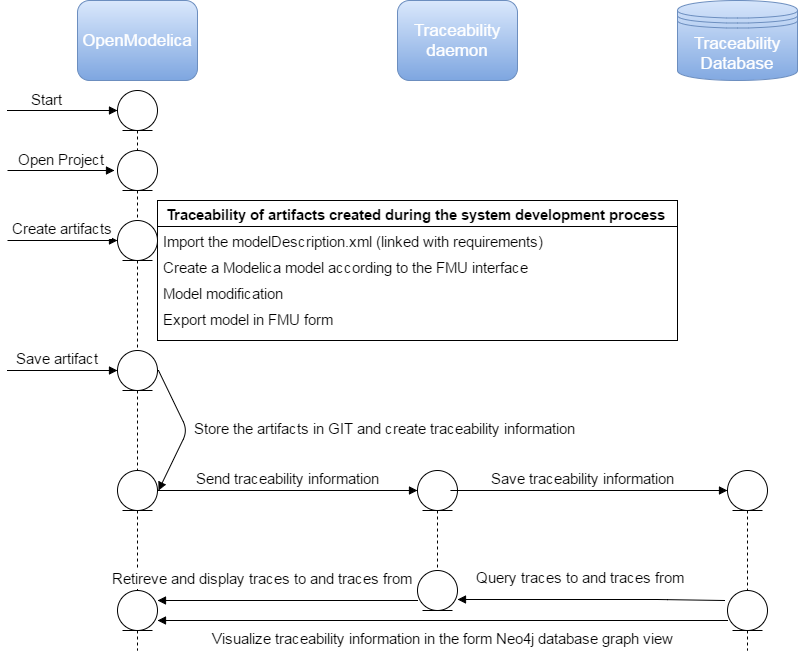

The diagram above was exported from draw.io. Its source (the exported page's mxGraphModel, read from the mxfile embedded in the PNG):
<mxGraphModel dx="946" dy="516" grid="1" gridSize="10" guides="1" tooltips="1" connect="1" arrows="1" fold="1" page="1" pageScale="1" pageWidth="850" pageHeight="1100" background="#ffffff" math="0" shadow="0">
  <root>
    <mxCell id="0" />
    <mxCell id="1" parent="0" />
    <mxCell id="3" value="&lt;font color=&quot;#ffffff&quot; style=&quot;font-size: 17px;&quot;&gt;Traceability daemon&lt;/font&gt;" style="rounded=1;whiteSpace=wrap;html=1;fillColor=#dae8fc;gradientColor=#7ea6e0;strokeColor=#6c8ebf;fontSize=17;" parent="1" vertex="1">
      <mxGeometry x="400" y="40" width="120" height="80" as="geometry" />
    </mxCell>
    <mxCell id="7" value="" style="shape=umlLifeline;participant=umlEntity;perimeter=lifelinePerimeter;whiteSpace=wrap;html=1;container=1;collapsible=0;recursiveResize=0;verticalAlign=top;spacingTop=36;labelBackgroundColor=#ffffff;outlineConnect=0;fillColor=#ffffff;strokeColor=#000000;" parent="1" vertex="1">
      <mxGeometry x="120" y="130" width="40" height="60" as="geometry" />
    </mxCell>
    <mxCell id="12" value="&lt;font style=&quot;font-size: 15px&quot;&gt;Start&lt;/font&gt;" style="html=1;verticalAlign=bottom;endArrow=block;fontSize=14;" parent="1" edge="1">
      <mxGeometry x="-0.1111" y="-10" width="80" relative="1" as="geometry">
        <mxPoint x="10" y="150" as="sourcePoint" />
        <mxPoint x="120" y="150" as="targetPoint" />
        <Array as="points">
          <mxPoint x="70" y="150" />
          <mxPoint x="90" y="150" />
        </Array>
        <mxPoint x="-10" y="-10" as="offset" />
      </mxGeometry>
    </mxCell>
    <mxCell id="20" value="&lt;font color=&quot;#ffffff&quot; style=&quot;font-size: 17px;&quot;&gt;OpenModelica&lt;/font&gt;" style="rounded=1;whiteSpace=wrap;html=1;strokeColor=#6c8ebf;fillColor=#dae8fc;gradientColor=#7ea6e0;fontSize=17;" parent="1" vertex="1">
      <mxGeometry x="80" y="40" width="120" height="80" as="geometry" />
    </mxCell>
    <mxCell id="25" value="&lt;font color=&quot;#ffffff&quot; style=&quot;font-size: 17px;&quot;&gt;Traceability Database&lt;/font&gt;" style="shape=datastore;whiteSpace=wrap;html=1;strokeColor=#6c8ebf;fillColor=#dae8fc;gradientColor=#7ea6e0;fontSize=17;" parent="1" vertex="1">
      <mxGeometry x="680" y="40" width="120" height="80" as="geometry" />
    </mxCell>
    <mxCell id="30" value="&lt;font style=&quot;font-size: 15px&quot;&gt;Open Project&lt;/font&gt;" style="html=1;verticalAlign=bottom;endArrow=block;fontSize=12;" parent="1" edge="1">
      <mxGeometry width="80" relative="1" as="geometry">
        <mxPoint x="10" y="210" as="sourcePoint" />
        <mxPoint x="117" y="210" as="targetPoint" />
      </mxGeometry>
    </mxCell>
    <mxCell id="31" value="&lt;font style=&quot;font-size: 15px&quot;&gt;Create artifacts&lt;/font&gt;" style="html=1;verticalAlign=bottom;endArrow=block;fontSize=17;" parent="1" edge="1">
      <mxGeometry width="80" relative="1" as="geometry">
        <mxPoint x="10" y="280" as="sourcePoint" />
        <mxPoint x="120" y="280" as="targetPoint" />
      </mxGeometry>
    </mxCell>
    <mxCell id="34" value="" style="shape=umlLifeline;participant=umlEntity;perimeter=lifelinePerimeter;whiteSpace=wrap;html=1;container=1;collapsible=0;recursiveResize=0;verticalAlign=top;spacingTop=36;labelBackgroundColor=#ffffff;outlineConnect=0;fillColor=#ffffff;strokeColor=#000000;" parent="1" vertex="1">
      <mxGeometry x="120" y="390" width="40" height="130" as="geometry" />
    </mxCell>
    <mxCell id="36" value="&lt;font style=&quot;font-size: 15px&quot;&gt;&lt;font&gt;Save&amp;nbsp;&lt;/font&gt;&lt;font&gt;artifact&lt;/font&gt;&lt;/font&gt;" style="html=1;verticalAlign=bottom;endArrow=block;fontSize=17;" parent="1" edge="1">
      <mxGeometry x="0.0909" y="-10" width="80" relative="1" as="geometry">
        <mxPoint x="10" y="410" as="sourcePoint" />
        <mxPoint x="120" y="410" as="targetPoint" />
        <Array as="points">
          <mxPoint x="70" y="410" />
        </Array>
        <mxPoint x="-10" y="-10" as="offset" />
      </mxGeometry>
    </mxCell>
    <mxCell id="37" value="" style="shape=umlLifeline;participant=umlEntity;perimeter=lifelinePerimeter;whiteSpace=wrap;html=1;container=1;collapsible=0;recursiveResize=0;verticalAlign=top;spacingTop=36;labelBackgroundColor=#ffffff;outlineConnect=0;fillColor=#ffffff;strokeColor=#000000;" parent="1" vertex="1">
      <mxGeometry x="120" y="510" width="40" height="130" as="geometry" />
    </mxCell>
    <mxCell id="39" value="" style="shape=umlLifeline;participant=umlEntity;perimeter=lifelinePerimeter;whiteSpace=wrap;html=1;container=1;collapsible=0;recursiveResize=0;verticalAlign=top;spacingTop=36;labelBackgroundColor=#ffffff;outlineConnect=0;fillColor=#ffffff;strokeColor=#000000;" parent="1" vertex="1">
      <mxGeometry x="420" y="510" width="40" height="100" as="geometry" />
    </mxCell>
    <mxCell id="40" value="" style="shape=umlLifeline;participant=umlEntity;perimeter=lifelinePerimeter;whiteSpace=wrap;html=1;container=1;collapsible=0;recursiveResize=0;verticalAlign=top;spacingTop=36;labelBackgroundColor=#ffffff;outlineConnect=0;fillColor=#ffffff;strokeColor=#000000;" parent="1" vertex="1">
      <mxGeometry x="730" y="510" width="40" height="130" as="geometry" />
    </mxCell>
    <mxCell id="41" value="" style="shape=umlLifeline;participant=umlEntity;perimeter=lifelinePerimeter;whiteSpace=wrap;html=1;container=1;collapsible=0;recursiveResize=0;verticalAlign=top;spacingTop=36;labelBackgroundColor=#ffffff;outlineConnect=0;fillColor=#ffffff;strokeColor=#000000;" parent="1" vertex="1">
      <mxGeometry x="730" y="630" width="40" height="60" as="geometry" />
    </mxCell>
    <mxCell id="42" value="" style="shape=umlLifeline;participant=umlEntity;perimeter=lifelinePerimeter;whiteSpace=wrap;html=1;container=1;collapsible=0;recursiveResize=0;verticalAlign=top;spacingTop=36;labelBackgroundColor=#ffffff;outlineConnect=0;fillColor=#ffffff;strokeColor=#000000;" parent="1" vertex="1">
      <mxGeometry x="120" y="630" width="40" height="60" as="geometry" />
    </mxCell>
    <mxCell id="47" value="&lt;font style=&quot;font-size: 15px&quot;&gt;Send traceability information&lt;/font&gt;" style="html=1;verticalAlign=bottom;endArrow=block;fontSize=17;entryX=0;entryY=0.2;entryPerimeter=0;" parent="1" target="39" edge="1">
      <mxGeometry width="80" relative="1" as="geometry">
        <mxPoint x="160" y="530" as="sourcePoint" />
        <mxPoint x="380" y="530" as="targetPoint" />
      </mxGeometry>
    </mxCell>
    <mxCell id="50" value="&lt;font style=&quot;font-size: 15px&quot;&gt;Save traceability information&lt;/font&gt;" style="html=1;verticalAlign=bottom;endArrow=block;fontSize=17;entryX=0;entryY=0.154;entryPerimeter=0;exitX=1;exitY=0.2;exitPerimeter=0;" parent="1" source="39" target="40" edge="1">
      <mxGeometry width="80" relative="1" as="geometry">
        <mxPoint x="430" y="530" as="sourcePoint" />
        <mxPoint x="650" y="580" as="targetPoint" />
        <Array as="points">
          <mxPoint x="450" y="530" />
          <mxPoint x="510" y="530" />
        </Array>
      </mxGeometry>
    </mxCell>
    <mxCell id="51" value="&lt;font style=&quot;font-size: 15px&quot;&gt;Visualize traceability information in the form Neo4j database graph view&lt;/font&gt;" style="html=1;verticalAlign=bottom;endArrow=block;fontSize=17;" parent="1" edge="1">
      <mxGeometry y="30" width="80" relative="1" as="geometry">
        <mxPoint x="730" y="660" as="sourcePoint" />
        <mxPoint x="160" y="660" as="targetPoint" />
        <Array as="points">
          <mxPoint x="660" y="660" />
          <mxPoint x="600" y="660" />
          <mxPoint x="400" y="660" />
          <mxPoint x="260" y="660" />
          <mxPoint x="200" y="660" />
          <mxPoint x="180" y="660" />
        </Array>
        <mxPoint as="offset" />
      </mxGeometry>
    </mxCell>
    <mxCell id="55" value="" style="shape=umlLifeline;participant=umlEntity;perimeter=lifelinePerimeter;whiteSpace=wrap;html=1;container=1;collapsible=0;recursiveResize=0;verticalAlign=top;spacingTop=36;labelBackgroundColor=#ffffff;outlineConnect=0;fillColor=#ffffff;strokeColor=#000000;" parent="1" vertex="1">
      <mxGeometry x="420" y="610" width="40" height="40" as="geometry" />
    </mxCell>
    <mxCell id="57" value="&lt;font style=&quot;font-size: 15px&quot;&gt;Store the artifacts in GIT and create traceability information&amp;nbsp;&lt;/font&gt;" style="html=1;verticalAlign=bottom;endArrow=block;fontSize=17;exitX=1.025;exitY=0.154;exitPerimeter=0;" parent="1" source="34" edge="1">
      <mxGeometry y="200" width="80" relative="1" as="geometry">
        <mxPoint x="170" y="420" as="sourcePoint" />
        <mxPoint x="161" y="530" as="targetPoint" />
        <Array as="points">
          <mxPoint x="190" y="470" />
        </Array>
        <mxPoint x="20" y="-77" as="offset" />
      </mxGeometry>
    </mxCell>
    <mxCell id="58" value="&lt;font style=&quot;font-size: 15px&quot;&gt;&lt;b&gt;Traceability&amp;nbsp;of&amp;nbsp;artifacts&amp;nbsp;created&amp;nbsp;during the system development process&amp;nbsp;&lt;/b&gt;&lt;/font&gt;" style="swimlane;html=1;fontStyle=0;childLayout=stackLayout;horizontal=1;startSize=26;fillColor=none;horizontalStack=0;resizeParent=1;resizeLast=0;collapsible=1;marginBottom=0;swimlaneFillColor=#ffffff;strokeColor=#000000;fontSize=12;" parent="1" vertex="1">
      <mxGeometry x="160" y="240" width="520" height="140" as="geometry" />
    </mxCell>
    <mxCell id="59" value="&lt;span&gt;&lt;font style=&quot;font-size: 15px&quot;&gt;Import the modelDescription.xml (linked with requirements) &amp;nbsp;&lt;/font&gt;&lt;/span&gt;" style="text;html=1;strokeColor=none;fillColor=none;align=left;verticalAlign=top;spacingLeft=4;spacingRight=4;whiteSpace=wrap;overflow=hidden;rotatable=0;points=[[0,0.5],[1,0.5]];portConstraint=eastwest;" parent="58" vertex="1">
      <mxGeometry y="26" width="520" height="26" as="geometry" />
    </mxCell>
    <mxCell id="60" value="&lt;font style=&quot;font-size: 15px&quot;&gt;Create a Modelica model according to the FMU interface&lt;/font&gt;" style="text;html=1;strokeColor=none;fillColor=none;align=left;verticalAlign=top;spacingLeft=4;spacingRight=4;whiteSpace=wrap;overflow=hidden;rotatable=0;points=[[0,0.5],[1,0.5]];portConstraint=eastwest;" parent="58" vertex="1">
      <mxGeometry y="52" width="520" height="26" as="geometry" />
    </mxCell>
    <mxCell id="61" value="&lt;font style=&quot;font-size: 15px&quot;&gt;Model modification&lt;/font&gt;" style="text;html=1;strokeColor=none;fillColor=none;align=left;verticalAlign=top;spacingLeft=4;spacingRight=4;whiteSpace=wrap;overflow=hidden;rotatable=0;points=[[0,0.5],[1,0.5]];portConstraint=eastwest;" parent="58" vertex="1">
      <mxGeometry y="78" width="520" height="26" as="geometry" />
    </mxCell>
    <mxCell id="62" value="&lt;font style=&quot;font-size: 15px&quot;&gt;Export model in FMU form&lt;/font&gt;" style="text;html=1;strokeColor=none;fillColor=none;align=left;verticalAlign=top;spacingLeft=4;spacingRight=4;whiteSpace=wrap;overflow=hidden;rotatable=0;points=[[0,0.5],[1,0.5]];portConstraint=eastwest;" parent="58" vertex="1">
      <mxGeometry y="104" width="520" height="26" as="geometry" />
    </mxCell>
    <mxCell id="8" value="" style="shape=umlLifeline;participant=umlEntity;perimeter=lifelinePerimeter;whiteSpace=wrap;html=1;container=1;collapsible=0;recursiveResize=0;verticalAlign=top;spacingTop=36;labelBackgroundColor=#ffffff;outlineConnect=0;fillColor=#ffffff;strokeColor=#000000;gradientColor=none;" parent="1" vertex="1">
      <mxGeometry x="120" y="190" width="40" height="70" as="geometry" />
    </mxCell>
    <mxCell id="9" value="" style="shape=umlLifeline;participant=umlEntity;perimeter=lifelinePerimeter;whiteSpace=wrap;html=1;container=1;collapsible=0;recursiveResize=0;verticalAlign=top;spacingTop=36;labelBackgroundColor=#ffffff;outlineConnect=0;fillColor=#ffffff;strokeColor=#000000;" parent="1" vertex="1">
      <mxGeometry x="120" y="260" width="40" height="130" as="geometry" />
    </mxCell>
    <mxCell id="66" value="&lt;font style=&quot;font-size: 15px&quot;&gt;Query traces to and traces from&lt;/font&gt;" style="html=1;verticalAlign=bottom;endArrow=block;fontSize=17;entryX=1;entryY=0.725;entryPerimeter=0;" parent="1" target="55" edge="1">
      <mxGeometry x="0.0769" y="-10" width="80" relative="1" as="geometry">
        <mxPoint x="727" y="640" as="sourcePoint" />
        <mxPoint x="450" y="639" as="targetPoint" />
        <Array as="points">
          <mxPoint x="660" y="639" />
        </Array>
        <mxPoint as="offset" />
      </mxGeometry>
    </mxCell>
    <mxCell id="67" value="&lt;font style=&quot;font-size: 15px&quot;&gt;Retireve and display traces to and traces from&amp;nbsp;&lt;/font&gt;" style="html=1;verticalAlign=bottom;endArrow=block;fontSize=17;exitX=0;exitY=0.75;exitPerimeter=0;" parent="1" source="55" edge="1">
      <mxGeometry x="0.6364" y="-61" width="80" relative="1" as="geometry">
        <mxPoint x="380" y="640" as="sourcePoint" />
        <mxPoint x="160" y="640" as="targetPoint" />
        <Array as="points">
          <mxPoint x="200" y="640" />
          <mxPoint x="180" y="640" />
        </Array>
        <mxPoint x="60" y="51" as="offset" />
      </mxGeometry>
    </mxCell>
  </root>
</mxGraphModel>